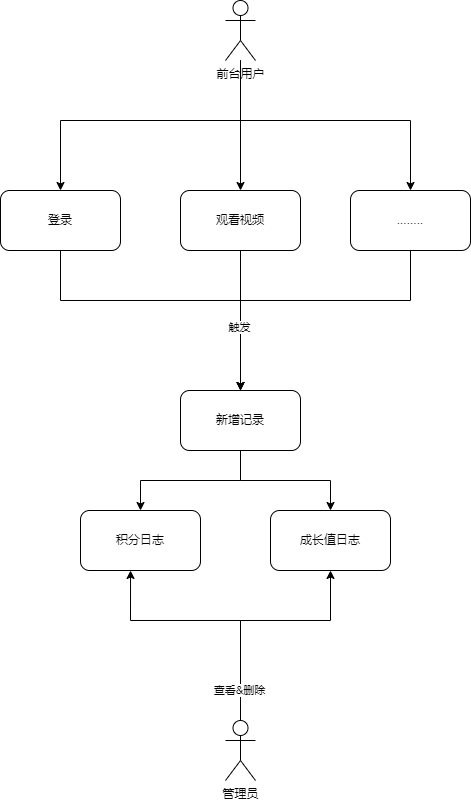

The diagram above was exported from draw.io. Its source (the exported page's mxGraphModel, read from the mxfile embedded in the PNG):
<mxGraphModel dx="1422" dy="2034" grid="1" gridSize="10" guides="1" tooltips="1" connect="1" arrows="1" fold="1" page="1" pageScale="1" pageWidth="827" pageHeight="1169" math="0" shadow="0">
  <root>
    <mxCell id="0" />
    <mxCell id="1" parent="0" />
    <mxCell id="_uHRJSs45k4AkuNXTeJI-21" style="edgeStyle=orthogonalEdgeStyle;rounded=0;orthogonalLoop=1;jettySize=auto;html=1;entryX=0.417;entryY=1;entryDx=0;entryDy=0;entryPerimeter=0;" edge="1" parent="1" source="_uHRJSs45k4AkuNXTeJI-1" target="_uHRJSs45k4AkuNXTeJI-2">
      <mxGeometry relative="1" as="geometry">
        <Array as="points">
          <mxPoint x="320" y="520" />
          <mxPoint x="210" y="520" />
        </Array>
      </mxGeometry>
    </mxCell>
    <mxCell id="_uHRJSs45k4AkuNXTeJI-22" style="edgeStyle=orthogonalEdgeStyle;rounded=0;orthogonalLoop=1;jettySize=auto;html=1;entryX=0.5;entryY=1;entryDx=0;entryDy=0;" edge="1" parent="1" source="_uHRJSs45k4AkuNXTeJI-1" target="_uHRJSs45k4AkuNXTeJI-5">
      <mxGeometry relative="1" as="geometry">
        <Array as="points">
          <mxPoint x="320" y="520" />
          <mxPoint x="410" y="520" />
        </Array>
      </mxGeometry>
    </mxCell>
    <mxCell id="_uHRJSs45k4AkuNXTeJI-23" value="查看&amp;amp;删除" style="edgeLabel;html=1;align=center;verticalAlign=middle;resizable=0;points=[];" vertex="1" connectable="0" parent="_uHRJSs45k4AkuNXTeJI-22">
      <mxGeometry x="-0.7385" y="2" relative="1" as="geometry">
        <mxPoint as="offset" />
      </mxGeometry>
    </mxCell>
    <mxCell id="_uHRJSs45k4AkuNXTeJI-1" value="管理员" style="shape=umlActor;verticalLabelPosition=bottom;verticalAlign=top;html=1;outlineConnect=0;" vertex="1" parent="1">
      <mxGeometry x="305" y="620" width="30" height="60" as="geometry" />
    </mxCell>
    <mxCell id="_uHRJSs45k4AkuNXTeJI-2" value="积分日志" style="rounded=1;whiteSpace=wrap;html=1;" vertex="1" parent="1">
      <mxGeometry x="160" y="410" width="120" height="60" as="geometry" />
    </mxCell>
    <mxCell id="_uHRJSs45k4AkuNXTeJI-5" value="成长值日志" style="rounded=1;whiteSpace=wrap;html=1;" vertex="1" parent="1">
      <mxGeometry x="350" y="410" width="120" height="60" as="geometry" />
    </mxCell>
    <mxCell id="_uHRJSs45k4AkuNXTeJI-12" style="edgeStyle=orthogonalEdgeStyle;rounded=0;orthogonalLoop=1;jettySize=auto;html=1;" edge="1" parent="1" source="_uHRJSs45k4AkuNXTeJI-6" target="_uHRJSs45k4AkuNXTeJI-9">
      <mxGeometry relative="1" as="geometry">
        <Array as="points">
          <mxPoint x="140" y="200" />
          <mxPoint x="320" y="200" />
        </Array>
      </mxGeometry>
    </mxCell>
    <mxCell id="_uHRJSs45k4AkuNXTeJI-6" value="登录" style="rounded=1;whiteSpace=wrap;html=1;" vertex="1" parent="1">
      <mxGeometry x="80" y="90" width="120" height="60" as="geometry" />
    </mxCell>
    <mxCell id="_uHRJSs45k4AkuNXTeJI-13" style="edgeStyle=orthogonalEdgeStyle;rounded=0;orthogonalLoop=1;jettySize=auto;html=1;" edge="1" parent="1" source="_uHRJSs45k4AkuNXTeJI-7">
      <mxGeometry relative="1" as="geometry">
        <mxPoint x="320" y="290" as="targetPoint" />
      </mxGeometry>
    </mxCell>
    <mxCell id="_uHRJSs45k4AkuNXTeJI-7" value="观看视频" style="rounded=1;whiteSpace=wrap;html=1;" vertex="1" parent="1">
      <mxGeometry x="260" y="90" width="120" height="60" as="geometry" />
    </mxCell>
    <mxCell id="_uHRJSs45k4AkuNXTeJI-14" style="edgeStyle=orthogonalEdgeStyle;rounded=0;orthogonalLoop=1;jettySize=auto;html=1;" edge="1" parent="1" source="_uHRJSs45k4AkuNXTeJI-8" target="_uHRJSs45k4AkuNXTeJI-9">
      <mxGeometry relative="1" as="geometry">
        <Array as="points">
          <mxPoint x="490" y="200" />
          <mxPoint x="320" y="200" />
        </Array>
      </mxGeometry>
    </mxCell>
    <mxCell id="_uHRJSs45k4AkuNXTeJI-17" value="触发" style="edgeLabel;html=1;align=center;verticalAlign=middle;resizable=0;points=[];" vertex="1" connectable="0" parent="_uHRJSs45k4AkuNXTeJI-14">
      <mxGeometry x="0.5871" y="-2" relative="1" as="geometry">
        <mxPoint as="offset" />
      </mxGeometry>
    </mxCell>
    <mxCell id="_uHRJSs45k4AkuNXTeJI-8" value="........" style="rounded=1;whiteSpace=wrap;html=1;" vertex="1" parent="1">
      <mxGeometry x="430" y="90" width="120" height="60" as="geometry" />
    </mxCell>
    <mxCell id="_uHRJSs45k4AkuNXTeJI-10" style="edgeStyle=orthogonalEdgeStyle;rounded=0;orthogonalLoop=1;jettySize=auto;html=1;entryX=0.5;entryY=0;entryDx=0;entryDy=0;" edge="1" parent="1" source="_uHRJSs45k4AkuNXTeJI-9" target="_uHRJSs45k4AkuNXTeJI-2">
      <mxGeometry relative="1" as="geometry" />
    </mxCell>
    <mxCell id="_uHRJSs45k4AkuNXTeJI-11" style="edgeStyle=orthogonalEdgeStyle;rounded=0;orthogonalLoop=1;jettySize=auto;html=1;" edge="1" parent="1" source="_uHRJSs45k4AkuNXTeJI-9" target="_uHRJSs45k4AkuNXTeJI-5">
      <mxGeometry relative="1" as="geometry" />
    </mxCell>
    <mxCell id="_uHRJSs45k4AkuNXTeJI-9" value="新增记录" style="rounded=1;whiteSpace=wrap;html=1;" vertex="1" parent="1">
      <mxGeometry x="260" y="290" width="120" height="60" as="geometry" />
    </mxCell>
    <mxCell id="_uHRJSs45k4AkuNXTeJI-18" style="edgeStyle=orthogonalEdgeStyle;rounded=0;orthogonalLoop=1;jettySize=auto;html=1;" edge="1" parent="1" source="_uHRJSs45k4AkuNXTeJI-16" target="_uHRJSs45k4AkuNXTeJI-6">
      <mxGeometry relative="1" as="geometry">
        <Array as="points">
          <mxPoint x="320" y="20" />
          <mxPoint x="140" y="20" />
        </Array>
      </mxGeometry>
    </mxCell>
    <mxCell id="_uHRJSs45k4AkuNXTeJI-19" style="edgeStyle=orthogonalEdgeStyle;rounded=0;orthogonalLoop=1;jettySize=auto;html=1;" edge="1" parent="1" source="_uHRJSs45k4AkuNXTeJI-16" target="_uHRJSs45k4AkuNXTeJI-7">
      <mxGeometry relative="1" as="geometry" />
    </mxCell>
    <mxCell id="_uHRJSs45k4AkuNXTeJI-20" style="edgeStyle=orthogonalEdgeStyle;rounded=0;orthogonalLoop=1;jettySize=auto;html=1;entryX=0.5;entryY=0;entryDx=0;entryDy=0;" edge="1" parent="1" source="_uHRJSs45k4AkuNXTeJI-16" target="_uHRJSs45k4AkuNXTeJI-8">
      <mxGeometry relative="1" as="geometry">
        <Array as="points">
          <mxPoint x="320" y="20" />
          <mxPoint x="490" y="20" />
        </Array>
      </mxGeometry>
    </mxCell>
    <mxCell id="_uHRJSs45k4AkuNXTeJI-16" value="前台用户" style="shape=umlActor;verticalLabelPosition=bottom;verticalAlign=top;html=1;outlineConnect=0;" vertex="1" parent="1">
      <mxGeometry x="305" y="-100" width="30" height="60" as="geometry" />
    </mxCell>
  </root>
</mxGraphModel>